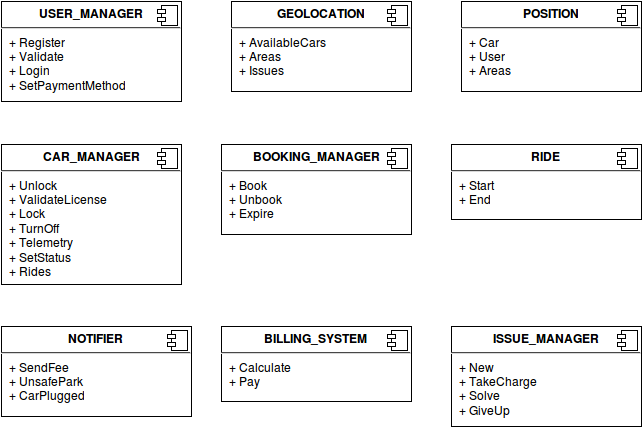

The diagram above was exported from draw.io. Its source (the exported page's mxGraphModel, read from the mxfile embedded in the PNG):
<mxGraphModel dx="1251" dy="611" grid="1" gridSize="10" guides="1" tooltips="1" connect="1" arrows="1" fold="1" page="1" pageScale="1" pageWidth="850" pageHeight="1100" background="#ffffff" math="0" shadow="0">
  <root>
    <mxCell id="0" />
    <mxCell id="1" parent="0" />
    <mxCell id="2" value="&lt;p style=&quot;margin: 0px ; margin-top: 6px ; text-align: center&quot;&gt;&lt;b&gt;USER_MANAGER&lt;/b&gt;&lt;/p&gt;&lt;hr&gt;&lt;p style=&quot;margin: 0px ; margin-left: 8px&quot;&gt;+ Register&lt;br&gt;+ Validate&lt;/p&gt;&lt;p style=&quot;margin: 0px ; margin-left: 8px&quot;&gt;+ Login&lt;/p&gt;&lt;p style=&quot;margin: 0px ; margin-left: 8px&quot;&gt;+ SetPaymentMethod&lt;br&gt;&lt;/p&gt;" style="align=left;overflow=fill;html=1;" vertex="1" parent="1">
      <mxGeometry x="150" y="80" width="180" height="100" as="geometry" />
    </mxCell>
    <mxCell id="3" value="" style="shape=component;jettyWidth=8;jettyHeight=4;" vertex="1" parent="2">
      <mxGeometry x="1" width="20" height="20" relative="1" as="geometry">
        <mxPoint x="-24" y="4" as="offset" />
      </mxGeometry>
    </mxCell>
    <mxCell id="4" value="&lt;p style=&quot;margin: 0px ; margin-top: 6px ; text-align: center&quot;&gt;&lt;b&gt;GEOLOCATION&lt;/b&gt;&lt;/p&gt;&lt;hr&gt;&lt;p style=&quot;margin: 0px ; margin-left: 8px&quot;&gt;+ AvailableCars&lt;br&gt;+ Areas&lt;br&gt;&lt;/p&gt;&lt;p style=&quot;margin: 0px ; margin-left: 8px&quot;&gt;+ Issues&lt;/p&gt;" style="align=left;overflow=fill;html=1;" vertex="1" parent="1">
      <mxGeometry x="380" y="80" width="180" height="90" as="geometry" />
    </mxCell>
    <mxCell id="5" value="" style="shape=component;jettyWidth=8;jettyHeight=4;" vertex="1" parent="4">
      <mxGeometry x="1" width="20" height="20" relative="1" as="geometry">
        <mxPoint x="-24" y="4" as="offset" />
      </mxGeometry>
    </mxCell>
    <mxCell id="6" value="&lt;p style=&quot;margin: 0px ; margin-top: 6px ; text-align: center&quot;&gt;&lt;b&gt;POSITION&lt;/b&gt;&lt;/p&gt;&lt;hr&gt;&lt;p style=&quot;margin: 0px ; margin-left: 8px&quot;&gt;+ Car&lt;br&gt;+ User&lt;br&gt;&lt;/p&gt;&lt;p style=&quot;margin: 0px ; margin-left: 8px&quot;&gt;+ Areas&lt;/p&gt;" style="align=left;overflow=fill;html=1;" vertex="1" parent="1">
      <mxGeometry x="610" y="80" width="180" height="90" as="geometry" />
    </mxCell>
    <mxCell id="7" value="" style="shape=component;jettyWidth=8;jettyHeight=4;" vertex="1" parent="6">
      <mxGeometry x="1" width="20" height="20" relative="1" as="geometry">
        <mxPoint x="-24" y="4" as="offset" />
      </mxGeometry>
    </mxCell>
    <mxCell id="8" value="&lt;p style=&quot;margin: 0px ; margin-top: 6px ; text-align: center&quot;&gt;&lt;b&gt;BOOKING_MANAGER&lt;/b&gt;&lt;/p&gt;&lt;hr&gt;&lt;p style=&quot;margin: 0px ; margin-left: 8px&quot;&gt;+ Book&lt;br&gt;+ Unbook&lt;br&gt;&lt;/p&gt;&lt;p style=&quot;margin: 0px ; margin-left: 8px&quot;&gt;+ Expire&lt;/p&gt;" style="align=left;overflow=fill;html=1;" vertex="1" parent="1">
      <mxGeometry x="370" y="223" width="190" height="90" as="geometry" />
    </mxCell>
    <mxCell id="9" value="" style="shape=component;jettyWidth=8;jettyHeight=4;" vertex="1" parent="8">
      <mxGeometry x="1" width="20" height="20" relative="1" as="geometry">
        <mxPoint x="-24" y="4" as="offset" />
      </mxGeometry>
    </mxCell>
    <mxCell id="10" value="&lt;p style=&quot;margin: 0px ; margin-top: 6px ; text-align: center&quot;&gt;&lt;b&gt;CAR_MANAGER&lt;/b&gt;&lt;/p&gt;&lt;hr&gt;&lt;p style=&quot;margin: 0px ; margin-left: 8px&quot;&gt;+ Unlock&lt;br&gt;+ ValidateLicense&lt;/p&gt;&lt;p style=&quot;margin: 0px ; margin-left: 8px&quot;&gt;+ Lock&lt;/p&gt;&lt;p style=&quot;margin: 0px ; margin-left: 8px&quot;&gt;+ TurnOff&lt;/p&gt;&lt;p style=&quot;margin: 0px ; margin-left: 8px&quot;&gt;+ Telemetry&lt;/p&gt;&lt;p style=&quot;margin: 0px ; margin-left: 8px&quot;&gt;+ SetStatus&lt;/p&gt;&lt;p style=&quot;margin: 0px ; margin-left: 8px&quot;&gt;+ Rides&lt;br&gt;&lt;/p&gt;" style="align=left;overflow=fill;html=1;" vertex="1" parent="1">
      <mxGeometry x="150" y="223" width="180" height="140" as="geometry" />
    </mxCell>
    <mxCell id="11" value="" style="shape=component;jettyWidth=8;jettyHeight=4;" vertex="1" parent="10">
      <mxGeometry x="1" width="20" height="20" relative="1" as="geometry">
        <mxPoint x="-24" y="4" as="offset" />
      </mxGeometry>
    </mxCell>
    <mxCell id="12" value="&lt;p style=&quot;margin: 0px ; margin-top: 6px ; text-align: center&quot;&gt;&lt;b&gt;RIDE&lt;/b&gt;&lt;br&gt;&lt;/p&gt;&lt;hr&gt;&lt;p style=&quot;margin: 0px ; margin-left: 8px&quot;&gt;+ Start&lt;br&gt;+ End&lt;br&gt;&lt;/p&gt;" style="align=left;overflow=fill;html=1;" vertex="1" parent="1">
      <mxGeometry x="600" y="223" width="190" height="75" as="geometry" />
    </mxCell>
    <mxCell id="13" value="" style="shape=component;jettyWidth=8;jettyHeight=4;" vertex="1" parent="12">
      <mxGeometry x="1" width="20" height="20" relative="1" as="geometry">
        <mxPoint x="-24" y="4" as="offset" />
      </mxGeometry>
    </mxCell>
    <mxCell id="14" value="&lt;p style=&quot;margin: 0px ; margin-top: 6px ; text-align: center&quot;&gt;&lt;b&gt;BILLING_SYSTEM&lt;/b&gt;&lt;br&gt;&lt;/p&gt;&lt;hr&gt;&lt;p style=&quot;margin: 0px ; margin-left: 8px&quot;&gt;+ Calculate&lt;br&gt;+ Pay&lt;br&gt;&lt;/p&gt;" style="align=left;overflow=fill;html=1;" vertex="1" parent="1">
      <mxGeometry x="370" y="405" width="190" height="75" as="geometry" />
    </mxCell>
    <mxCell id="15" value="" style="shape=component;jettyWidth=8;jettyHeight=4;" vertex="1" parent="14">
      <mxGeometry x="1" width="20" height="20" relative="1" as="geometry">
        <mxPoint x="-24" y="4" as="offset" />
      </mxGeometry>
    </mxCell>
    <mxCell id="16" value="&lt;p style=&quot;margin: 0px ; margin-top: 6px ; text-align: center&quot;&gt;&lt;b&gt;ISSUE_MANAGER&lt;/b&gt;&lt;/p&gt;&lt;hr&gt;&lt;p style=&quot;margin: 0px ; margin-left: 8px&quot;&gt;+ New&lt;br&gt;+ TakeCharge&lt;/p&gt;&lt;p style=&quot;margin: 0px ; margin-left: 8px&quot;&gt;+ Solve&lt;br&gt;&lt;/p&gt;&lt;p style=&quot;margin: 0px ; margin-left: 8px&quot;&gt;+ GiveUp&lt;br&gt;&lt;/p&gt;" style="align=left;overflow=fill;html=1;" vertex="1" parent="1">
      <mxGeometry x="600" y="405" width="190" height="100" as="geometry" />
    </mxCell>
    <mxCell id="17" value="" style="shape=component;jettyWidth=8;jettyHeight=4;" vertex="1" parent="16">
      <mxGeometry x="1" width="20" height="20" relative="1" as="geometry">
        <mxPoint x="-24" y="4" as="offset" />
      </mxGeometry>
    </mxCell>
    <mxCell id="18" value="&lt;p style=&quot;margin: 0px ; margin-top: 6px ; text-align: center&quot;&gt;&lt;b&gt;NOTIFIER&lt;/b&gt;&lt;br&gt;&lt;/p&gt;&lt;hr&gt;&lt;p style=&quot;margin: 0px ; margin-left: 8px&quot;&gt;+ SendFee&lt;br&gt;+ UnsafePark&lt;br&gt;&lt;/p&gt;&lt;p style=&quot;margin: 0px ; margin-left: 8px&quot;&gt;+ CarPlugged&lt;/p&gt;" style="align=left;overflow=fill;html=1;" vertex="1" parent="1">
      <mxGeometry x="150" y="405" width="190" height="90" as="geometry" />
    </mxCell>
    <mxCell id="19" value="" style="shape=component;jettyWidth=8;jettyHeight=4;" vertex="1" parent="18">
      <mxGeometry x="1" width="20" height="20" relative="1" as="geometry">
        <mxPoint x="-24" y="4" as="offset" />
      </mxGeometry>
    </mxCell>
  </root>
</mxGraphModel>